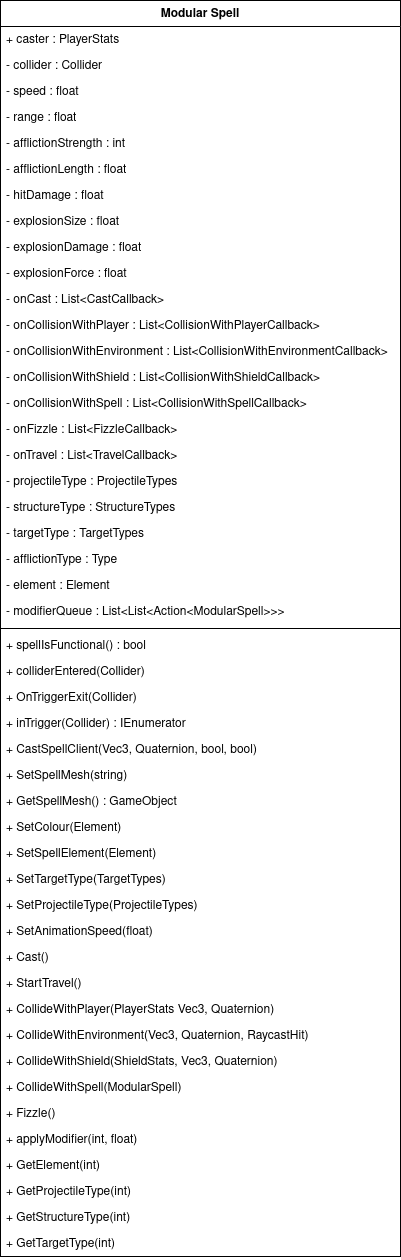

The diagram above was exported from draw.io. Its source (the exported page's mxGraphModel, read from the mxfile embedded in the PNG):
<mxGraphModel dx="1185" dy="1107" grid="1" gridSize="10" guides="1" tooltips="1" connect="1" arrows="1" fold="1" page="1" pageScale="1" pageWidth="827" pageHeight="1169" math="0" shadow="0">
  <root>
    <mxCell id="WIyWlLk6GJQsqaUBKTNV-0" />
    <mxCell id="WIyWlLk6GJQsqaUBKTNV-1" parent="WIyWlLk6GJQsqaUBKTNV-0" />
    <mxCell id="Mn80zon45b4eIBVR_Jog-0" parent="WIyWlLk6GJQsqaUBKTNV-1" style="swimlane;fontStyle=1;align=center;verticalAlign=top;childLayout=stackLayout;horizontal=1;startSize=26;horizontalStack=0;resizeParent=1;resizeParentMax=0;resizeLast=0;collapsible=1;marginBottom=0;whiteSpace=wrap;html=1;" value="Modular Spell" vertex="1">
      <mxGeometry height="1256" width="400" x="80" y="52" as="geometry" />
    </mxCell>
    <mxCell id="Mn80zon45b4eIBVR_Jog-1" parent="Mn80zon45b4eIBVR_Jog-0" style="text;strokeColor=none;fillColor=none;align=left;verticalAlign=top;spacingLeft=4;spacingRight=4;overflow=hidden;rotatable=0;points=[[0,0.5],[1,0.5]];portConstraint=eastwest;whiteSpace=wrap;html=1;" value="&lt;div&gt;+ caster : PlayerStats&lt;/div&gt;" vertex="1">
      <mxGeometry height="26" width="400" y="26" as="geometry" />
    </mxCell>
    <mxCell id="Mn80zon45b4eIBVR_Jog-5" parent="Mn80zon45b4eIBVR_Jog-0" style="text;strokeColor=none;fillColor=none;align=left;verticalAlign=top;spacingLeft=4;spacingRight=4;overflow=hidden;rotatable=0;points=[[0,0.5],[1,0.5]];portConstraint=eastwest;whiteSpace=wrap;html=1;" value="&lt;div&gt;- collider : Collider&lt;/div&gt;" vertex="1">
      <mxGeometry height="26" width="400" y="52" as="geometry" />
    </mxCell>
    <mxCell id="Mn80zon45b4eIBVR_Jog-7" parent="Mn80zon45b4eIBVR_Jog-0" style="text;strokeColor=none;fillColor=none;align=left;verticalAlign=top;spacingLeft=4;spacingRight=4;overflow=hidden;rotatable=0;points=[[0,0.5],[1,0.5]];portConstraint=eastwest;whiteSpace=wrap;html=1;" value="&lt;div&gt;- speed : float&lt;/div&gt;" vertex="1">
      <mxGeometry height="26" width="400" y="78" as="geometry" />
    </mxCell>
    <mxCell id="Mn80zon45b4eIBVR_Jog-8" parent="Mn80zon45b4eIBVR_Jog-0" style="text;strokeColor=none;fillColor=none;align=left;verticalAlign=top;spacingLeft=4;spacingRight=4;overflow=hidden;rotatable=0;points=[[0,0.5],[1,0.5]];portConstraint=eastwest;whiteSpace=wrap;html=1;" value="&lt;div&gt;- range : float&lt;/div&gt;" vertex="1">
      <mxGeometry height="26" width="400" y="104" as="geometry" />
    </mxCell>
    <mxCell id="Mn80zon45b4eIBVR_Jog-9" parent="Mn80zon45b4eIBVR_Jog-0" style="text;strokeColor=none;fillColor=none;align=left;verticalAlign=top;spacingLeft=4;spacingRight=4;overflow=hidden;rotatable=0;points=[[0,0.5],[1,0.5]];portConstraint=eastwest;whiteSpace=wrap;html=1;" value="&lt;div&gt;- afflictionStrength : int&lt;/div&gt;" vertex="1">
      <mxGeometry height="26" width="400" y="130" as="geometry" />
    </mxCell>
    <mxCell id="Mn80zon45b4eIBVR_Jog-10" parent="Mn80zon45b4eIBVR_Jog-0" style="text;strokeColor=none;fillColor=none;align=left;verticalAlign=top;spacingLeft=4;spacingRight=4;overflow=hidden;rotatable=0;points=[[0,0.5],[1,0.5]];portConstraint=eastwest;whiteSpace=wrap;html=1;" value="&lt;div&gt;- afflictionLength : float&lt;/div&gt;" vertex="1">
      <mxGeometry height="26" width="400" y="156" as="geometry" />
    </mxCell>
    <mxCell id="Mn80zon45b4eIBVR_Jog-11" parent="Mn80zon45b4eIBVR_Jog-0" style="text;strokeColor=none;fillColor=none;align=left;verticalAlign=top;spacingLeft=4;spacingRight=4;overflow=hidden;rotatable=0;points=[[0,0.5],[1,0.5]];portConstraint=eastwest;whiteSpace=wrap;html=1;" value="&lt;div&gt;- hitDamage : float&lt;/div&gt;" vertex="1">
      <mxGeometry height="26" width="400" y="182" as="geometry" />
    </mxCell>
    <mxCell id="Mn80zon45b4eIBVR_Jog-14" parent="Mn80zon45b4eIBVR_Jog-0" style="text;strokeColor=none;fillColor=none;align=left;verticalAlign=top;spacingLeft=4;spacingRight=4;overflow=hidden;rotatable=0;points=[[0,0.5],[1,0.5]];portConstraint=eastwest;whiteSpace=wrap;html=1;" value="&lt;div&gt;- explosionSize : float&lt;/div&gt;" vertex="1">
      <mxGeometry height="26" width="400" y="208" as="geometry" />
    </mxCell>
    <mxCell id="Mn80zon45b4eIBVR_Jog-15" parent="Mn80zon45b4eIBVR_Jog-0" style="text;strokeColor=none;fillColor=none;align=left;verticalAlign=top;spacingLeft=4;spacingRight=4;overflow=hidden;rotatable=0;points=[[0,0.5],[1,0.5]];portConstraint=eastwest;whiteSpace=wrap;html=1;" value="&lt;div&gt;- explosionDamage : float&lt;/div&gt;" vertex="1">
      <mxGeometry height="26" width="400" y="234" as="geometry" />
    </mxCell>
    <mxCell id="Mn80zon45b4eIBVR_Jog-13" parent="Mn80zon45b4eIBVR_Jog-0" style="text;strokeColor=none;fillColor=none;align=left;verticalAlign=top;spacingLeft=4;spacingRight=4;overflow=hidden;rotatable=0;points=[[0,0.5],[1,0.5]];portConstraint=eastwest;whiteSpace=wrap;html=1;" value="&lt;div&gt;- explosionForce : float&lt;/div&gt;" vertex="1">
      <mxGeometry height="26" width="400" y="260" as="geometry" />
    </mxCell>
    <mxCell id="Mn80zon45b4eIBVR_Jog-12" parent="Mn80zon45b4eIBVR_Jog-0" style="text;strokeColor=none;fillColor=none;align=left;verticalAlign=top;spacingLeft=4;spacingRight=4;overflow=hidden;rotatable=0;points=[[0,0.5],[1,0.5]];portConstraint=eastwest;whiteSpace=wrap;html=1;" value="&lt;div&gt;- onCast : List&amp;lt;CastCallback&amp;gt;&lt;/div&gt;" vertex="1">
      <mxGeometry height="26" width="400" y="286" as="geometry" />
    </mxCell>
    <mxCell id="Mn80zon45b4eIBVR_Jog-29" parent="Mn80zon45b4eIBVR_Jog-0" style="text;strokeColor=none;fillColor=none;align=left;verticalAlign=top;spacingLeft=4;spacingRight=4;overflow=hidden;rotatable=0;points=[[0,0.5],[1,0.5]];portConstraint=eastwest;whiteSpace=wrap;html=1;" value="&lt;div&gt;- onCollisionWithPlayer : List&amp;lt;CollisionWithPlayerCallback&amp;gt;&lt;/div&gt;" vertex="1">
      <mxGeometry height="26" width="400" y="312" as="geometry" />
    </mxCell>
    <mxCell id="Mn80zon45b4eIBVR_Jog-28" parent="Mn80zon45b4eIBVR_Jog-0" style="text;strokeColor=none;fillColor=none;align=left;verticalAlign=top;spacingLeft=4;spacingRight=4;overflow=hidden;rotatable=0;points=[[0,0.5],[1,0.5]];portConstraint=eastwest;whiteSpace=wrap;html=1;" value="&lt;div&gt;- onCollisionWithEnvironment : List&amp;lt;CollisionWithEnvironmentCallback&amp;gt;&lt;/div&gt;" vertex="1">
      <mxGeometry height="26" width="400" y="338" as="geometry" />
    </mxCell>
    <mxCell id="Mn80zon45b4eIBVR_Jog-27" parent="Mn80zon45b4eIBVR_Jog-0" style="text;strokeColor=none;fillColor=none;align=left;verticalAlign=top;spacingLeft=4;spacingRight=4;overflow=hidden;rotatable=0;points=[[0,0.5],[1,0.5]];portConstraint=eastwest;whiteSpace=wrap;html=1;" value="&lt;div&gt;- onCollisionWithShield : List&amp;lt;CollisionWithShieldCallback&amp;gt;&lt;/div&gt;" vertex="1">
      <mxGeometry height="26" width="400" y="364" as="geometry" />
    </mxCell>
    <mxCell id="Mn80zon45b4eIBVR_Jog-26" parent="Mn80zon45b4eIBVR_Jog-0" style="text;strokeColor=none;fillColor=none;align=left;verticalAlign=top;spacingLeft=4;spacingRight=4;overflow=hidden;rotatable=0;points=[[0,0.5],[1,0.5]];portConstraint=eastwest;whiteSpace=wrap;html=1;" value="&lt;div&gt;- onCollisionWithSpell : List&amp;lt;CollisionWithSpellCallback&amp;gt;&lt;/div&gt;" vertex="1">
      <mxGeometry height="26" width="400" y="390" as="geometry" />
    </mxCell>
    <mxCell id="Mn80zon45b4eIBVR_Jog-25" parent="Mn80zon45b4eIBVR_Jog-0" style="text;strokeColor=none;fillColor=none;align=left;verticalAlign=top;spacingLeft=4;spacingRight=4;overflow=hidden;rotatable=0;points=[[0,0.5],[1,0.5]];portConstraint=eastwest;whiteSpace=wrap;html=1;" value="&lt;div&gt;- onFizzle : List&amp;lt;FizzleCallback&amp;gt;&lt;/div&gt;" vertex="1">
      <mxGeometry height="26" width="400" y="416" as="geometry" />
    </mxCell>
    <mxCell id="Mn80zon45b4eIBVR_Jog-24" parent="Mn80zon45b4eIBVR_Jog-0" style="text;strokeColor=none;fillColor=none;align=left;verticalAlign=top;spacingLeft=4;spacingRight=4;overflow=hidden;rotatable=0;points=[[0,0.5],[1,0.5]];portConstraint=eastwest;whiteSpace=wrap;html=1;" value="&lt;div&gt;- onTravel : List&amp;lt;TravelCallback&amp;gt;&lt;/div&gt;" vertex="1">
      <mxGeometry height="26" width="400" y="442" as="geometry" />
    </mxCell>
    <mxCell id="Mn80zon45b4eIBVR_Jog-21" parent="Mn80zon45b4eIBVR_Jog-0" style="text;strokeColor=none;fillColor=none;align=left;verticalAlign=top;spacingLeft=4;spacingRight=4;overflow=hidden;rotatable=0;points=[[0,0.5],[1,0.5]];portConstraint=eastwest;whiteSpace=wrap;html=1;" value="&lt;div&gt;- projectileType&amp;nbsp;: ProjectileTypes&lt;/div&gt;" vertex="1">
      <mxGeometry height="26" width="400" y="468" as="geometry" />
    </mxCell>
    <mxCell id="Mn80zon45b4eIBVR_Jog-20" parent="Mn80zon45b4eIBVR_Jog-0" style="text;strokeColor=none;fillColor=none;align=left;verticalAlign=top;spacingLeft=4;spacingRight=4;overflow=hidden;rotatable=0;points=[[0,0.5],[1,0.5]];portConstraint=eastwest;whiteSpace=wrap;html=1;" value="&lt;div&gt;- structureType : StructureTypes&lt;/div&gt;" vertex="1">
      <mxGeometry height="26" width="400" y="494" as="geometry" />
    </mxCell>
    <mxCell id="Mn80zon45b4eIBVR_Jog-19" parent="Mn80zon45b4eIBVR_Jog-0" style="text;strokeColor=none;fillColor=none;align=left;verticalAlign=top;spacingLeft=4;spacingRight=4;overflow=hidden;rotatable=0;points=[[0,0.5],[1,0.5]];portConstraint=eastwest;whiteSpace=wrap;html=1;" value="&lt;div&gt;- targetType : TargetTypes&lt;/div&gt;" vertex="1">
      <mxGeometry height="26" width="400" y="520" as="geometry" />
    </mxCell>
    <mxCell id="Mn80zon45b4eIBVR_Jog-18" parent="Mn80zon45b4eIBVR_Jog-0" style="text;strokeColor=none;fillColor=none;align=left;verticalAlign=top;spacingLeft=4;spacingRight=4;overflow=hidden;rotatable=0;points=[[0,0.5],[1,0.5]];portConstraint=eastwest;whiteSpace=wrap;html=1;" value="&lt;div&gt;- afflictionType : Type&lt;/div&gt;" vertex="1">
      <mxGeometry height="26" width="400" y="546" as="geometry" />
    </mxCell>
    <mxCell id="Mn80zon45b4eIBVR_Jog-17" parent="Mn80zon45b4eIBVR_Jog-0" style="text;strokeColor=none;fillColor=none;align=left;verticalAlign=top;spacingLeft=4;spacingRight=4;overflow=hidden;rotatable=0;points=[[0,0.5],[1,0.5]];portConstraint=eastwest;whiteSpace=wrap;html=1;" value="&lt;div&gt;- element : Element&lt;/div&gt;" vertex="1">
      <mxGeometry height="26" width="400" y="572" as="geometry" />
    </mxCell>
    <mxCell id="Mn80zon45b4eIBVR_Jog-16" parent="Mn80zon45b4eIBVR_Jog-0" style="text;strokeColor=none;fillColor=none;align=left;verticalAlign=top;spacingLeft=4;spacingRight=4;overflow=hidden;rotatable=0;points=[[0,0.5],[1,0.5]];portConstraint=eastwest;whiteSpace=wrap;html=1;" value="&lt;div&gt;- modifierQueue : List&amp;lt;List&amp;lt;Action&amp;lt;ModularSpell&amp;gt;&amp;gt;&amp;gt;&lt;/div&gt;" vertex="1">
      <mxGeometry height="26" width="400" y="598" as="geometry" />
    </mxCell>
    <mxCell id="Mn80zon45b4eIBVR_Jog-2" parent="Mn80zon45b4eIBVR_Jog-0" style="line;strokeWidth=1;fillColor=none;align=left;verticalAlign=middle;spacingTop=-1;spacingLeft=3;spacingRight=3;rotatable=0;labelPosition=right;points=[];portConstraint=eastwest;strokeColor=inherit;" value="" vertex="1">
      <mxGeometry height="8" width="400" y="624" as="geometry" />
    </mxCell>
    <mxCell id="Mn80zon45b4eIBVR_Jog-3" parent="Mn80zon45b4eIBVR_Jog-0" style="text;strokeColor=none;fillColor=none;align=left;verticalAlign=top;spacingLeft=4;spacingRight=4;overflow=hidden;rotatable=0;points=[[0,0.5],[1,0.5]];portConstraint=eastwest;whiteSpace=wrap;html=1;" value="+ spellIsFunctional() : bool" vertex="1">
      <mxGeometry height="26" width="400" y="632" as="geometry" />
    </mxCell>
    <mxCell id="Mn80zon45b4eIBVR_Jog-31" parent="Mn80zon45b4eIBVR_Jog-0" style="text;strokeColor=none;fillColor=none;align=left;verticalAlign=top;spacingLeft=4;spacingRight=4;overflow=hidden;rotatable=0;points=[[0,0.5],[1,0.5]];portConstraint=eastwest;whiteSpace=wrap;html=1;" value="+ colliderEntered(Collider)" vertex="1">
      <mxGeometry height="26" width="400" y="658" as="geometry" />
    </mxCell>
    <mxCell id="Mn80zon45b4eIBVR_Jog-33" parent="Mn80zon45b4eIBVR_Jog-0" style="text;strokeColor=none;fillColor=none;align=left;verticalAlign=top;spacingLeft=4;spacingRight=4;overflow=hidden;rotatable=0;points=[[0,0.5],[1,0.5]];portConstraint=eastwest;whiteSpace=wrap;html=1;" value="+ OnTriggerExit(Collider)" vertex="1">
      <mxGeometry height="26" width="400" y="684" as="geometry" />
    </mxCell>
    <mxCell id="Mn80zon45b4eIBVR_Jog-32" parent="Mn80zon45b4eIBVR_Jog-0" style="text;strokeColor=none;fillColor=none;align=left;verticalAlign=top;spacingLeft=4;spacingRight=4;overflow=hidden;rotatable=0;points=[[0,0.5],[1,0.5]];portConstraint=eastwest;whiteSpace=wrap;html=1;" value="+ inTrigger(Collider) : IEnumerator" vertex="1">
      <mxGeometry height="26" width="400" y="710" as="geometry" />
    </mxCell>
    <mxCell id="Mn80zon45b4eIBVR_Jog-34" parent="Mn80zon45b4eIBVR_Jog-0" style="text;strokeColor=none;fillColor=none;align=left;verticalAlign=top;spacingLeft=4;spacingRight=4;overflow=hidden;rotatable=0;points=[[0,0.5],[1,0.5]];portConstraint=eastwest;whiteSpace=wrap;html=1;" value="+ CastSpellClient(Vec3, Quaternion, bool, bool)" vertex="1">
      <mxGeometry height="26" width="400" y="736" as="geometry" />
    </mxCell>
    <mxCell id="Mn80zon45b4eIBVR_Jog-35" parent="Mn80zon45b4eIBVR_Jog-0" style="text;strokeColor=none;fillColor=none;align=left;verticalAlign=top;spacingLeft=4;spacingRight=4;overflow=hidden;rotatable=0;points=[[0,0.5],[1,0.5]];portConstraint=eastwest;whiteSpace=wrap;html=1;" value="+ SetSpellMesh(string)" vertex="1">
      <mxGeometry height="26" width="400" y="762" as="geometry" />
    </mxCell>
    <mxCell id="Mn80zon45b4eIBVR_Jog-30" parent="Mn80zon45b4eIBVR_Jog-0" style="text;strokeColor=none;fillColor=none;align=left;verticalAlign=top;spacingLeft=4;spacingRight=4;overflow=hidden;rotatable=0;points=[[0,0.5],[1,0.5]];portConstraint=eastwest;whiteSpace=wrap;html=1;" value="+ GetSpellMesh() : GameObject" vertex="1">
      <mxGeometry height="26" width="400" y="788" as="geometry" />
    </mxCell>
    <mxCell id="Mn80zon45b4eIBVR_Jog-36" parent="Mn80zon45b4eIBVR_Jog-0" style="text;strokeColor=none;fillColor=none;align=left;verticalAlign=top;spacingLeft=4;spacingRight=4;overflow=hidden;rotatable=0;points=[[0,0.5],[1,0.5]];portConstraint=eastwest;whiteSpace=wrap;html=1;" value="&lt;div&gt;+ SetColour(Element)&lt;/div&gt;" vertex="1">
      <mxGeometry height="26" width="400" y="814" as="geometry" />
    </mxCell>
    <mxCell id="Mn80zon45b4eIBVR_Jog-38" parent="Mn80zon45b4eIBVR_Jog-0" style="text;strokeColor=none;fillColor=none;align=left;verticalAlign=top;spacingLeft=4;spacingRight=4;overflow=hidden;rotatable=0;points=[[0,0.5],[1,0.5]];portConstraint=eastwest;whiteSpace=wrap;html=1;" value="&lt;div&gt;+ SetSpellElement(Element)&lt;/div&gt;" vertex="1">
      <mxGeometry height="26" width="400" y="840" as="geometry" />
    </mxCell>
    <mxCell id="Mn80zon45b4eIBVR_Jog-40" parent="Mn80zon45b4eIBVR_Jog-0" style="text;strokeColor=none;fillColor=none;align=left;verticalAlign=top;spacingLeft=4;spacingRight=4;overflow=hidden;rotatable=0;points=[[0,0.5],[1,0.5]];portConstraint=eastwest;whiteSpace=wrap;html=1;" value="&lt;div&gt;+ SetTargetType(TargetTypes)&lt;/div&gt;" vertex="1">
      <mxGeometry height="26" width="400" y="866" as="geometry" />
    </mxCell>
    <mxCell id="Mn80zon45b4eIBVR_Jog-43" parent="Mn80zon45b4eIBVR_Jog-0" style="text;strokeColor=none;fillColor=none;align=left;verticalAlign=top;spacingLeft=4;spacingRight=4;overflow=hidden;rotatable=0;points=[[0,0.5],[1,0.5]];portConstraint=eastwest;whiteSpace=wrap;html=1;" value="&lt;div&gt;+ SetProjectileType(ProjectileTypes)&lt;/div&gt;" vertex="1">
      <mxGeometry height="26" width="400" y="892" as="geometry" />
    </mxCell>
    <mxCell id="Mn80zon45b4eIBVR_Jog-44" parent="Mn80zon45b4eIBVR_Jog-0" style="text;strokeColor=none;fillColor=none;align=left;verticalAlign=top;spacingLeft=4;spacingRight=4;overflow=hidden;rotatable=0;points=[[0,0.5],[1,0.5]];portConstraint=eastwest;whiteSpace=wrap;html=1;" value="&lt;div&gt;+ SetAnimationSpeed(float)&lt;/div&gt;" vertex="1">
      <mxGeometry height="26" width="400" y="918" as="geometry" />
    </mxCell>
    <mxCell id="Mn80zon45b4eIBVR_Jog-49" parent="Mn80zon45b4eIBVR_Jog-0" style="text;strokeColor=none;fillColor=none;align=left;verticalAlign=top;spacingLeft=4;spacingRight=4;overflow=hidden;rotatable=0;points=[[0,0.5],[1,0.5]];portConstraint=eastwest;whiteSpace=wrap;html=1;" value="&lt;div&gt;+ Cast()&lt;/div&gt;" vertex="1">
      <mxGeometry height="26" width="400" y="944" as="geometry" />
    </mxCell>
    <mxCell id="Mn80zon45b4eIBVR_Jog-51" parent="Mn80zon45b4eIBVR_Jog-0" style="text;strokeColor=none;fillColor=none;align=left;verticalAlign=top;spacingLeft=4;spacingRight=4;overflow=hidden;rotatable=0;points=[[0,0.5],[1,0.5]];portConstraint=eastwest;whiteSpace=wrap;html=1;" value="+ StartTravel()" vertex="1">
      <mxGeometry height="26" width="400" y="970" as="geometry" />
    </mxCell>
    <mxCell id="Mn80zon45b4eIBVR_Jog-50" parent="Mn80zon45b4eIBVR_Jog-0" style="text;strokeColor=none;fillColor=none;align=left;verticalAlign=top;spacingLeft=4;spacingRight=4;overflow=hidden;rotatable=0;points=[[0,0.5],[1,0.5]];portConstraint=eastwest;whiteSpace=wrap;html=1;" value="+ CollideWithPlayer(PlayerStats Vec3, Quaternion)" vertex="1">
      <mxGeometry height="26" width="400" y="996" as="geometry" />
    </mxCell>
    <mxCell id="Mn80zon45b4eIBVR_Jog-52" parent="Mn80zon45b4eIBVR_Jog-0" style="text;strokeColor=none;fillColor=none;align=left;verticalAlign=top;spacingLeft=4;spacingRight=4;overflow=hidden;rotatable=0;points=[[0,0.5],[1,0.5]];portConstraint=eastwest;whiteSpace=wrap;html=1;" value="+ CollideWithEnvironment(Vec3, Quaternion, RaycastHit)" vertex="1">
      <mxGeometry height="26" width="400" y="1022" as="geometry" />
    </mxCell>
    <mxCell id="Mn80zon45b4eIBVR_Jog-54" parent="Mn80zon45b4eIBVR_Jog-0" style="text;strokeColor=none;fillColor=none;align=left;verticalAlign=top;spacingLeft=4;spacingRight=4;overflow=hidden;rotatable=0;points=[[0,0.5],[1,0.5]];portConstraint=eastwest;whiteSpace=wrap;html=1;" value="+ CollideWithShield(ShieldStats, Vec3, Quaternion)" vertex="1">
      <mxGeometry height="26" width="400" y="1048" as="geometry" />
    </mxCell>
    <mxCell id="Mn80zon45b4eIBVR_Jog-53" parent="Mn80zon45b4eIBVR_Jog-0" style="text;strokeColor=none;fillColor=none;align=left;verticalAlign=top;spacingLeft=4;spacingRight=4;overflow=hidden;rotatable=0;points=[[0,0.5],[1,0.5]];portConstraint=eastwest;whiteSpace=wrap;html=1;" value="+ CollideWithSpell(ModularSpell)" vertex="1">
      <mxGeometry height="26" width="400" y="1074" as="geometry" />
    </mxCell>
    <mxCell id="Mn80zon45b4eIBVR_Jog-56" parent="Mn80zon45b4eIBVR_Jog-0" style="text;strokeColor=none;fillColor=none;align=left;verticalAlign=top;spacingLeft=4;spacingRight=4;overflow=hidden;rotatable=0;points=[[0,0.5],[1,0.5]];portConstraint=eastwest;whiteSpace=wrap;html=1;" value="+ Fizzle()" vertex="1">
      <mxGeometry height="26" width="400" y="1100" as="geometry" />
    </mxCell>
    <mxCell id="Mn80zon45b4eIBVR_Jog-57" parent="Mn80zon45b4eIBVR_Jog-0" style="text;strokeColor=none;fillColor=none;align=left;verticalAlign=top;spacingLeft=4;spacingRight=4;overflow=hidden;rotatable=0;points=[[0,0.5],[1,0.5]];portConstraint=eastwest;whiteSpace=wrap;html=1;" value="+ applyModifier(int, float)" vertex="1">
      <mxGeometry height="26" width="400" y="1126" as="geometry" />
    </mxCell>
    <mxCell id="Mn80zon45b4eIBVR_Jog-58" parent="Mn80zon45b4eIBVR_Jog-0" style="text;strokeColor=none;fillColor=none;align=left;verticalAlign=top;spacingLeft=4;spacingRight=4;overflow=hidden;rotatable=0;points=[[0,0.5],[1,0.5]];portConstraint=eastwest;whiteSpace=wrap;html=1;" value="+ GetElement(int)" vertex="1">
      <mxGeometry height="26" width="400" y="1152" as="geometry" />
    </mxCell>
    <mxCell id="Mn80zon45b4eIBVR_Jog-60" parent="Mn80zon45b4eIBVR_Jog-0" style="text;strokeColor=none;fillColor=none;align=left;verticalAlign=top;spacingLeft=4;spacingRight=4;overflow=hidden;rotatable=0;points=[[0,0.5],[1,0.5]];portConstraint=eastwest;whiteSpace=wrap;html=1;" value="+ GetProjectileType(int)" vertex="1">
      <mxGeometry height="26" width="400" y="1178" as="geometry" />
    </mxCell>
    <mxCell id="Mn80zon45b4eIBVR_Jog-61" parent="Mn80zon45b4eIBVR_Jog-0" style="text;strokeColor=none;fillColor=none;align=left;verticalAlign=top;spacingLeft=4;spacingRight=4;overflow=hidden;rotatable=0;points=[[0,0.5],[1,0.5]];portConstraint=eastwest;whiteSpace=wrap;html=1;" value="+ GetStructureType(int)" vertex="1">
      <mxGeometry height="26" width="400" y="1204" as="geometry" />
    </mxCell>
    <mxCell id="Mn80zon45b4eIBVR_Jog-59" parent="Mn80zon45b4eIBVR_Jog-0" style="text;strokeColor=none;fillColor=none;align=left;verticalAlign=top;spacingLeft=4;spacingRight=4;overflow=hidden;rotatable=0;points=[[0,0.5],[1,0.5]];portConstraint=eastwest;whiteSpace=wrap;html=1;" value="+ GetTargetType(int)" vertex="1">
      <mxGeometry height="26" width="400" y="1230" as="geometry" />
    </mxCell>
  </root>
</mxGraphModel>